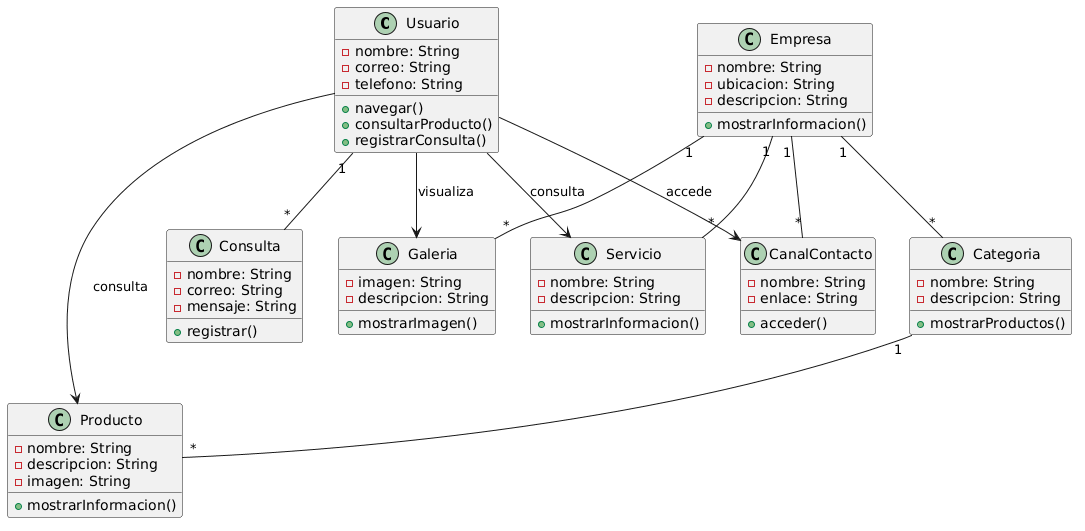

The diagram above was rendered by PlantUML. Its source (embedded in the PNG):
@startuml
class Usuario {
    - nombre: String
    - correo: String
    - telefono: String
    + navegar()
    + consultarProducto()
    + registrarConsulta()
}

class Empresa {
    - nombre: String
    - ubicacion: String
    - descripcion: String
    + mostrarInformacion()
}

class Categoria {
    - nombre: String
    - descripcion: String
    + mostrarProductos()
}

class Producto {
    - nombre: String
    - descripcion: String
    - imagen: String
    + mostrarInformacion()
}

class Servicio {
    - nombre: String
    - descripcion: String
    + mostrarInformacion()
}

class Galeria {
    - imagen: String
    - descripcion: String
    + mostrarImagen()
}

class Consulta {
    - nombre: String
    - correo: String
    - mensaje: String
    + registrar()
}

class CanalContacto {
    - nombre: String
    - enlace: String
    + acceder()
}

Empresa "1" -- "*" Categoria
Categoria "1" -- "*" Producto
Empresa "1" -- "*" Servicio
Empresa "1" -- "*" Galeria
Empresa "1" -- "*" CanalContacto

Usuario "1" -- "*" Consulta
Usuario --> Producto : consulta
Usuario --> Servicio : consulta
Usuario --> Galeria : visualiza
Usuario --> CanalContacto : accede
@enduml